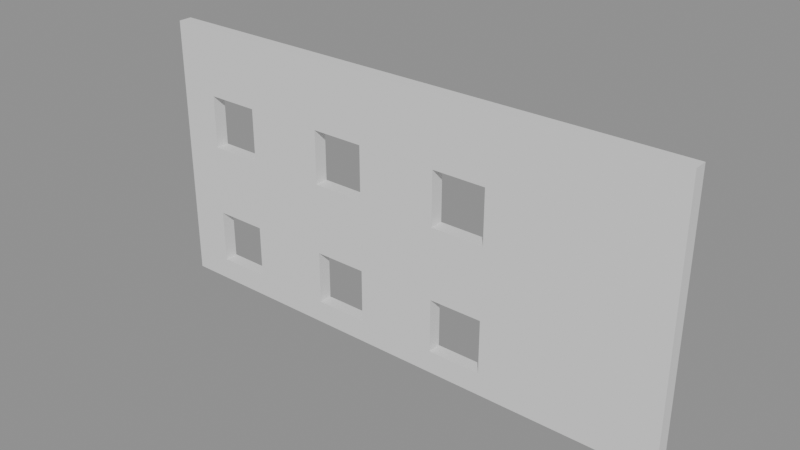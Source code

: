 # Source: e1901_after.blend  (saved by Blender 5.2.44; exported with 4.5.12 LTS)
import bpy
from mathutils import Matrix  # noqa: F401  (used for matrix-valued properties, if any)

bpy.ops.wm.read_factory_settings(use_empty=True)
scene = bpy.context.scene
scene.name = 'Scene'

# ---- materials (node trees are filled in below, after node groups)
mat_ladrillo_rojo = bpy.data.materials.new('Ladrillo_Rojo')

# ---- material node trees
mat_ladrillo_rojo.use_nodes = True; mat_ladrillo_rojo.node_tree.nodes.clear()
_N = mat_ladrillo_rojo.node_tree.nodes; _L = mat_ladrillo_rojo.node_tree.links
n0 = _N.new('ShaderNodeBsdfPrincipled'); n0.name = 'Principled BSDF'; n0.location = (-200, 100)
n0.inputs[3].default_value = 1.45
n0.inputs[10].default_value = 0.005
n1 = _N.new('ShaderNodeOutputMaterial'); n1.name = 'Material Output'; n1.location = (200, 100)
_L.new(n0.outputs[0], n1.inputs[0])
n1.is_active_output = True

# ---- meshes
me_fachada_principal_cuerpo_mesh = bpy.data.meshes.new('Fachada_Principal_Cuerpo_mesh')
me_fachada_principal_cuerpo_mesh.from_pydata([(0.0, 0.0, 0.0), (12.0, 0.0, 0.0), (12.0, 0.3, 0.0), (0.0, 0.3, 0.0), (0.0, 0.0, 6.0), (12.0, 0.0, 6.0), (12.0, 0.3, 6.0), (0.0, 0.3, 6.0), (2.1, 0.0, 0.5), (3.9, 0.0, 0.5), (5.1, 0.0, 0.5), (6.9, 0.0, 0.5), (5.1, 0.0, 1.7), (3.9, 0.0, 1.7), (6.9, 0.0, 1.7), (6.9, 0.0, 3.3), (8.1, 0.0, 0.5), (8.1, 0.0, 1.7), (8.1, 0.0, 3.3), (0.9, 0.0, 0.5), (0.9, 0.0, 1.7), (0.9, 0.0, 3.3), (0.9, 0.0, 4.5), (2.1, 0.0, 1.7), (2.1, 0.0, 3.3), (3.9, 0.0, 3.3), (2.1, 0.0, 4.5), (3.9, 0.0, 4.5), (5.1, 0.0, 4.5), (8.1, 0.0, 4.5), (6.9, 0.0, 4.5), (5.1, 0.0, 3.3), (0.9, 0.3, 0.5), (0.9, 0.3, 1.7), (0.9, 0.3, 3.3), (0.9, 0.3, 4.5), (3.9, 0.3, 0.5), (2.1, 0.3, 0.5), (2.1, 0.3, 1.7), (2.1, 0.3, 3.3), (2.1, 0.3, 4.5), (5.1, 0.3, 1.7), (5.071, 0.3, 1.7), (5.071, 0.3, 3.3), (5.1, 0.3, 0.5), (3.9, 0.3, 3.3), (3.9, 0.3, 1.7), (5.1, 0.3, 3.45), (5.1, 0.3, 3.3), (6.9, 0.3, 1.7), (8.1, 0.3, 1.7), (8.1, 0.3, 0.5), (6.9, 0.3, 0.5), (3.9, 0.3, 4.5), (5.1, 0.3, 4.5), (6.9, 0.3, 4.5), (6.9, 0.3, 3.329), (8.1, 0.3, 3.3), (8.1, 0.3, 4.5), (6.9, 0.3, 3.3)], [], [(0, 1, 2, 3), (4, 5, 6, 7), (22, 4, 0, 19, 20, 23, 8, 9, 13, 12, 10, 11, 14, 15, 30, 28, 31, 25, 27, 26, 24, 21), (19, 0, 1, 5, 4, 22, 26, 27, 28, 30, 29, 18, 15, 14, 17, 16, 11, 10, 9, 8), (1, 2, 6, 5), (32, 3, 7, 35, 34, 39, 45, 43, 42, 46, 38, 33), (38, 46, 36, 44, 52, 51, 50, 49, 41, 42, 43, 48, 47, 56, 59, 57, 58, 55, 54, 53, 45, 39, 40, 35, 7, 6, 2, 3, 32, 37), (52, 44, 41, 49), (56, 47, 54, 55), (3, 0, 4, 7), (8, 19, 32, 37), (23, 20, 33, 38), (23, 38, 37, 8), (20, 19, 32, 33), (10, 9, 36, 44), (12, 13, 46, 42, 41), (12, 41, 44, 10), (13, 9, 36, 46), (16, 11, 52, 51), (17, 14, 49, 50), (17, 50, 51, 16), (14, 11, 52, 49), (24, 21, 34, 39), (26, 22, 35, 40), (26, 40, 39, 24), (22, 21, 34, 35), (31, 25, 45, 43, 48), (28, 27, 53, 54), (48, 31, 28, 54, 47), (27, 25, 45, 53), (18, 15, 59, 57), (29, 30, 55, 58), (29, 58, 57, 18), (30, 15, 59, 56, 55)])
me_fachada_principal_cuerpo_mesh.materials.append(mat_ladrillo_rojo)
me_fachada_principal_cuerpo_mesh.materials.append(None)
me_fachada_principal_cuerpo_mesh.update()

# ---- objects
ob_fachada_principal = bpy.data.objects.new('Fachada_Principal', None)
ob_fachada_principal_cuerpo = bpy.data.objects.new('Fachada_Principal_Cuerpo', me_fachada_principal_cuerpo_mesh)

# ---- transforms, parenting, visibility, modifiers, constraints
ob_fachada_principal.location = (0.0, 0.0, 0.0)
ob_fachada_principal.empty_display_type = 'ARROWS'
ob_fachada_principal_cuerpo.parent = ob_fachada_principal
ob_fachada_principal_cuerpo.location = (0.0, 0.0, 0.0)

# ---- collection membership
scene.collection.objects.link(ob_fachada_principal)
scene.collection.objects.link(ob_fachada_principal_cuerpo)

# ---- scene / render settings (as saved in the file)
scene.frame_start = 1; scene.frame_end = 250; scene.frame_set(1)
scene.render.engine = 'BLENDER_EEVEE_NEXT'
scene.render.bake_bias = 0.0
scene.render.bake_samples = 0
scene.render.compositor_device = 'GPU'
scene.eevee.use_volume_custom_range = False
scene.eevee.fast_gi_thickness_near = 0.1
scene.eevee.fast_gi_thickness_far = 0.0
scene.eevee.ray_tracing_options.screen_trace_thickness = 0.1
bpy.context.view_layer.update()

# ---- added for rendering (the .blend has no active camera and no usable light): camera, sun + grey world if the file has none
cam_auto = bpy.data.cameras.new('AutoCamera')
cam_auto.lens = 50.0
cam_auto.sensor_width = 36.0
cam_auto.clip_end = 1000.0
ob_auto_camera = bpy.data.objects.new('AutoCamera', cam_auto)
scene.collection.objects.link(ob_auto_camera)
ob_auto_camera.location = (18.4163, -14.7496, 12.933)
ob_auto_camera.rotation_euler = (1.09748, -7.21219e-08, 0.694738)
scene.camera = ob_auto_camera
light_auto_sun = bpy.data.lights.new('AutoSun', 'SUN')
light_auto_sun.energy = 3.0
light_auto_sun.angle = 0.0523599
ob_auto_sun = bpy.data.objects.new('AutoSun', light_auto_sun)
scene.collection.objects.link(ob_auto_sun)
ob_auto_sun.rotation_euler = (0.872665, 0.174533, 0.523599)
if scene.world is None:
    world_auto = bpy.data.worlds.new('AutoWorld')
    world_auto.color = (0.3, 0.3, 0.3)
    scene.world = world_auto
bpy.context.view_layer.update()
